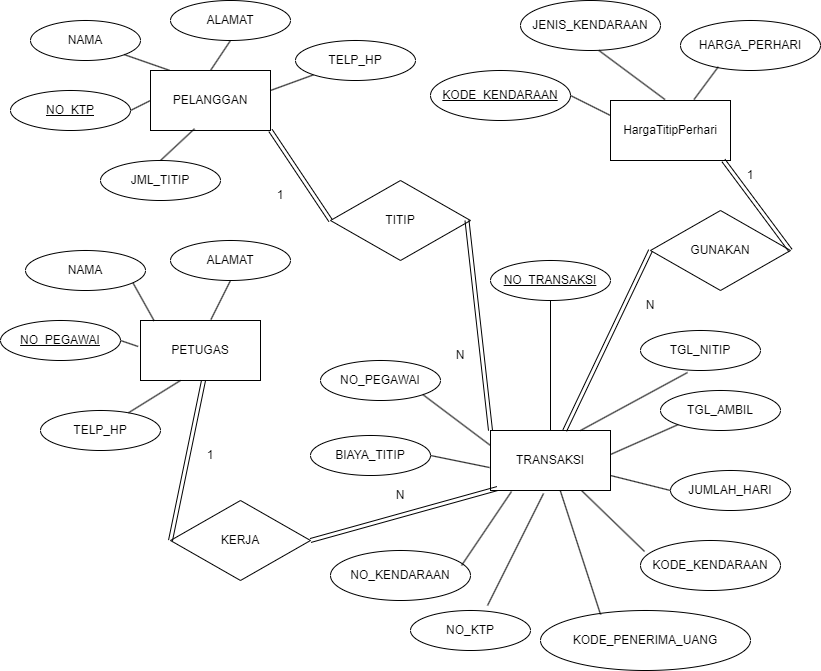

The diagram above was exported from draw.io. Its source (the exported page's mxGraphModel, read from the mxfile embedded in the PNG):
<mxGraphModel dx="1363" dy="857" grid="1" gridSize="10" guides="1" tooltips="1" connect="1" arrows="1" fold="1" page="1" pageScale="1" pageWidth="850" pageHeight="1400" math="0" shadow="0">
  <root>
    <mxCell id="0" />
    <mxCell id="1" parent="0" />
    <mxCell id="KzxyCukH7Y7XqA4Q7UCi-1" value="PELANGGAN" style="rounded=0;whiteSpace=wrap;html=1;" vertex="1" parent="1">
      <mxGeometry x="160" y="120" width="120" height="60" as="geometry" />
    </mxCell>
    <mxCell id="KzxyCukH7Y7XqA4Q7UCi-5" value="" style="endArrow=none;html=1;rounded=0;exitX=1;exitY=0.333;exitDx=0;exitDy=0;exitPerimeter=0;" edge="1" parent="1" source="KzxyCukH7Y7XqA4Q7UCi-1" target="KzxyCukH7Y7XqA4Q7UCi-13">
      <mxGeometry width="50" height="50" relative="1" as="geometry">
        <mxPoint x="350" y="160" as="sourcePoint" />
        <mxPoint x="189.96957895262994" y="99.83236689942669" as="targetPoint" />
      </mxGeometry>
    </mxCell>
    <mxCell id="KzxyCukH7Y7XqA4Q7UCi-6" value="PETUGAS" style="rounded=0;whiteSpace=wrap;html=1;" vertex="1" parent="1">
      <mxGeometry x="150" y="370" width="120" height="60" as="geometry" />
    </mxCell>
    <mxCell id="KzxyCukH7Y7XqA4Q7UCi-7" value="HargaTitipPerhari" style="rounded=0;whiteSpace=wrap;html=1;" vertex="1" parent="1">
      <mxGeometry x="620" y="150" width="120" height="60" as="geometry" />
    </mxCell>
    <mxCell id="KzxyCukH7Y7XqA4Q7UCi-8" value="TRANSAKSI" style="rounded=0;whiteSpace=wrap;html=1;" vertex="1" parent="1">
      <mxGeometry x="500" y="480" width="120" height="60" as="geometry" />
    </mxCell>
    <mxCell id="KzxyCukH7Y7XqA4Q7UCi-10" value="&lt;u&gt;NO_KTP&lt;/u&gt;" style="ellipse;whiteSpace=wrap;html=1;" vertex="1" parent="1">
      <mxGeometry x="20" y="140" width="120" height="40" as="geometry" />
    </mxCell>
    <mxCell id="KzxyCukH7Y7XqA4Q7UCi-11" value="NAMA&lt;span style=&quot;color: rgba(0, 0, 0, 0); font-family: monospace; font-size: 0px; text-align: start; text-wrap: nowrap;&quot;&gt;%3CmxGraphModel%3E%3Croot%3E%3CmxCell%20id%3D%220%22%2F%3E%3CmxCell%20id%3D%221%22%20parent%3D%220%22%2F%3E%3CmxCell%20id%3D%222%22%20value%3D%22NO_KTP%22%20style%3D%22ellipse%3BwhiteSpace%3Dwrap%3Bhtml%3D1%3B%22%20vertex%3D%221%22%20parent%3D%221%22%3E%3CmxGeometry%20x%3D%2250%22%20y%3D%22120%22%20width%3D%22120%22%20height%3D%2240%22%20as%3D%22geometry%22%2F%3E%3C%2FmxCell%3E%3C%2Froot%3E%3C%2FmxGraphModel%3E&lt;/span&gt;" style="ellipse;whiteSpace=wrap;html=1;" vertex="1" parent="1">
      <mxGeometry x="40" y="70" width="110" height="40" as="geometry" />
    </mxCell>
    <mxCell id="KzxyCukH7Y7XqA4Q7UCi-12" value="ALAMAT" style="ellipse;whiteSpace=wrap;html=1;" vertex="1" parent="1">
      <mxGeometry x="180" y="50" width="120" height="40" as="geometry" />
    </mxCell>
    <mxCell id="KzxyCukH7Y7XqA4Q7UCi-13" value="TELP_HP" style="ellipse;whiteSpace=wrap;html=1;" vertex="1" parent="1">
      <mxGeometry x="305" y="90" width="120" height="40" as="geometry" />
    </mxCell>
    <mxCell id="KzxyCukH7Y7XqA4Q7UCi-15" value="" style="endArrow=none;html=1;rounded=0;exitX=0.5;exitY=0;exitDx=0;exitDy=0;entryX=0.5;entryY=1;entryDx=0;entryDy=0;" edge="1" parent="1" source="KzxyCukH7Y7XqA4Q7UCi-1" target="KzxyCukH7Y7XqA4Q7UCi-12">
      <mxGeometry width="50" height="50" relative="1" as="geometry">
        <mxPoint x="270" y="150" as="sourcePoint" />
        <mxPoint x="341" y="116" as="targetPoint" />
      </mxGeometry>
    </mxCell>
    <mxCell id="KzxyCukH7Y7XqA4Q7UCi-16" value="" style="endArrow=none;html=1;rounded=0;exitX=0.156;exitY=-0.004;exitDx=0;exitDy=0;entryX=1;entryY=1;entryDx=0;entryDy=0;exitPerimeter=0;" edge="1" parent="1" source="KzxyCukH7Y7XqA4Q7UCi-1" target="KzxyCukH7Y7XqA4Q7UCi-11">
      <mxGeometry width="50" height="50" relative="1" as="geometry">
        <mxPoint x="190" y="170" as="sourcePoint" />
        <mxPoint x="160" y="110" as="targetPoint" />
      </mxGeometry>
    </mxCell>
    <mxCell id="KzxyCukH7Y7XqA4Q7UCi-17" value="" style="endArrow=none;html=1;rounded=0;exitX=0;exitY=0.5;exitDx=0;exitDy=0;entryX=1;entryY=0.5;entryDx=0;entryDy=0;entryPerimeter=0;" edge="1" parent="1" source="KzxyCukH7Y7XqA4Q7UCi-1" target="KzxyCukH7Y7XqA4Q7UCi-10">
      <mxGeometry width="50" height="50" relative="1" as="geometry">
        <mxPoint x="210" y="150" as="sourcePoint" />
        <mxPoint x="170" y="120" as="targetPoint" />
      </mxGeometry>
    </mxCell>
    <mxCell id="KzxyCukH7Y7XqA4Q7UCi-18" value="" style="shape=link;html=1;rounded=0;entryX=0;entryY=0.5;entryDx=0;entryDy=0;" edge="1" parent="1" target="KzxyCukH7Y7XqA4Q7UCi-33">
      <mxGeometry width="100" relative="1" as="geometry">
        <mxPoint x="280" y="180" as="sourcePoint" />
        <mxPoint x="330" y="260" as="targetPoint" />
      </mxGeometry>
    </mxCell>
    <mxCell id="KzxyCukH7Y7XqA4Q7UCi-19" value="&lt;u&gt;NO_PEGAWAI&lt;/u&gt;" style="ellipse;whiteSpace=wrap;html=1;" vertex="1" parent="1">
      <mxGeometry x="10" y="370" width="120" height="40" as="geometry" />
    </mxCell>
    <mxCell id="KzxyCukH7Y7XqA4Q7UCi-20" value="NAMA" style="ellipse;whiteSpace=wrap;html=1;" vertex="1" parent="1">
      <mxGeometry x="35" y="300" width="120" height="40" as="geometry" />
    </mxCell>
    <mxCell id="KzxyCukH7Y7XqA4Q7UCi-21" value="ALAMAT" style="ellipse;whiteSpace=wrap;html=1;" vertex="1" parent="1">
      <mxGeometry x="180" y="290" width="120" height="40" as="geometry" />
    </mxCell>
    <mxCell id="KzxyCukH7Y7XqA4Q7UCi-22" value="TELP_HP" style="ellipse;whiteSpace=wrap;html=1;" vertex="1" parent="1">
      <mxGeometry x="50" y="460" width="120" height="40" as="geometry" />
    </mxCell>
    <mxCell id="KzxyCukH7Y7XqA4Q7UCi-23" value="" style="endArrow=none;html=1;rounded=0;exitX=0.333;exitY=1;exitDx=0;exitDy=0;exitPerimeter=0;" edge="1" parent="1" source="KzxyCukH7Y7XqA4Q7UCi-6" target="KzxyCukH7Y7XqA4Q7UCi-22">
      <mxGeometry width="50" height="50" relative="1" as="geometry">
        <mxPoint x="350" y="389" as="sourcePoint" />
        <mxPoint x="400" y="365" as="targetPoint" />
      </mxGeometry>
    </mxCell>
    <mxCell id="KzxyCukH7Y7XqA4Q7UCi-24" value="" style="endArrow=none;html=1;rounded=0;entryX=0.5;entryY=1;entryDx=0;entryDy=0;exitX=0.587;exitY=-0.016;exitDx=0;exitDy=0;exitPerimeter=0;" edge="1" parent="1" source="KzxyCukH7Y7XqA4Q7UCi-6" target="KzxyCukH7Y7XqA4Q7UCi-21">
      <mxGeometry width="50" height="50" relative="1" as="geometry">
        <mxPoint x="275" y="490" as="sourcePoint" />
        <mxPoint x="422" y="372" as="targetPoint" />
      </mxGeometry>
    </mxCell>
    <mxCell id="KzxyCukH7Y7XqA4Q7UCi-25" value="" style="endArrow=none;html=1;rounded=0;exitX=0.114;exitY=0.006;exitDx=0;exitDy=0;exitPerimeter=0;entryX=0.896;entryY=0.811;entryDx=0;entryDy=0;entryPerimeter=0;" edge="1" parent="1" source="KzxyCukH7Y7XqA4Q7UCi-6" target="KzxyCukH7Y7XqA4Q7UCi-20">
      <mxGeometry width="50" height="50" relative="1" as="geometry">
        <mxPoint x="193" y="382" as="sourcePoint" />
        <mxPoint x="200" y="330" as="targetPoint" />
      </mxGeometry>
    </mxCell>
    <mxCell id="KzxyCukH7Y7XqA4Q7UCi-26" value="" style="endArrow=none;html=1;rounded=0;exitX=-0.02;exitY=0.433;exitDx=0;exitDy=0;exitPerimeter=0;entryX=1;entryY=0.5;entryDx=0;entryDy=0;" edge="1" parent="1" source="KzxyCukH7Y7XqA4Q7UCi-6" target="KzxyCukH7Y7XqA4Q7UCi-19">
      <mxGeometry width="50" height="50" relative="1" as="geometry">
        <mxPoint x="285" y="397" as="sourcePoint" />
        <mxPoint x="218" y="362" as="targetPoint" />
      </mxGeometry>
    </mxCell>
    <mxCell id="KzxyCukH7Y7XqA4Q7UCi-27" value="&lt;u&gt;KODE_KENDARAAN&lt;/u&gt;" style="ellipse;whiteSpace=wrap;html=1;" vertex="1" parent="1">
      <mxGeometry x="440" y="120" width="140" height="50" as="geometry" />
    </mxCell>
    <mxCell id="KzxyCukH7Y7XqA4Q7UCi-28" value="JENIS_KENDARAAN" style="ellipse;whiteSpace=wrap;html=1;" vertex="1" parent="1">
      <mxGeometry x="530" y="50" width="140" height="50" as="geometry" />
    </mxCell>
    <mxCell id="KzxyCukH7Y7XqA4Q7UCi-29" value="HARGA_PERHARI" style="ellipse;whiteSpace=wrap;html=1;" vertex="1" parent="1">
      <mxGeometry x="690" y="70" width="140" height="50" as="geometry" />
    </mxCell>
    <mxCell id="KzxyCukH7Y7XqA4Q7UCi-30" value="" style="endArrow=none;html=1;rounded=0;exitX=0.696;exitY=-0.016;exitDx=0;exitDy=0;exitPerimeter=0;entryX=0.27;entryY=0.926;entryDx=0;entryDy=0;entryPerimeter=0;" edge="1" parent="1" source="KzxyCukH7Y7XqA4Q7UCi-7" target="KzxyCukH7Y7XqA4Q7UCi-29">
      <mxGeometry width="50" height="50" relative="1" as="geometry">
        <mxPoint x="680" y="180" as="sourcePoint" />
        <mxPoint x="727" y="157" as="targetPoint" />
      </mxGeometry>
    </mxCell>
    <mxCell id="KzxyCukH7Y7XqA4Q7UCi-31" value="" style="endArrow=none;html=1;rounded=0;exitX=0.454;exitY=-0.016;exitDx=0;exitDy=0;exitPerimeter=0;entryX=0.56;entryY=0.999;entryDx=0;entryDy=0;entryPerimeter=0;" edge="1" parent="1" source="KzxyCukH7Y7XqA4Q7UCi-7" target="KzxyCukH7Y7XqA4Q7UCi-28">
      <mxGeometry width="50" height="50" relative="1" as="geometry">
        <mxPoint x="724" y="189" as="sourcePoint" />
        <mxPoint x="748" y="156" as="targetPoint" />
      </mxGeometry>
    </mxCell>
    <mxCell id="KzxyCukH7Y7XqA4Q7UCi-32" value="" style="endArrow=none;html=1;rounded=0;entryX=1;entryY=0.5;entryDx=0;entryDy=0;exitX=0;exitY=0.25;exitDx=0;exitDy=0;" edge="1" parent="1" source="KzxyCukH7Y7XqA4Q7UCi-7" target="KzxyCukH7Y7XqA4Q7UCi-27">
      <mxGeometry width="50" height="50" relative="1" as="geometry">
        <mxPoint x="620" y="200" as="sourcePoint" />
        <mxPoint x="601" y="135.5" as="targetPoint" />
      </mxGeometry>
    </mxCell>
    <mxCell id="KzxyCukH7Y7XqA4Q7UCi-33" value="TITIP" style="rhombus;whiteSpace=wrap;html=1;" vertex="1" parent="1">
      <mxGeometry x="340" y="230" width="140" height="80" as="geometry" />
    </mxCell>
    <mxCell id="KzxyCukH7Y7XqA4Q7UCi-35" value="&lt;u&gt;NO_TRANSAKSI&lt;/u&gt;" style="ellipse;whiteSpace=wrap;html=1;" vertex="1" parent="1">
      <mxGeometry x="500" y="310" width="120" height="40" as="geometry" />
    </mxCell>
    <mxCell id="KzxyCukH7Y7XqA4Q7UCi-37" value="TGL_NITIP" style="ellipse;whiteSpace=wrap;html=1;" vertex="1" parent="1">
      <mxGeometry x="650" y="380" width="120" height="40" as="geometry" />
    </mxCell>
    <mxCell id="KzxyCukH7Y7XqA4Q7UCi-38" value="TGL_AMBIL" style="ellipse;whiteSpace=wrap;html=1;" vertex="1" parent="1">
      <mxGeometry x="670" y="440" width="120" height="40" as="geometry" />
    </mxCell>
    <mxCell id="KzxyCukH7Y7XqA4Q7UCi-39" value="JUMLAH_HARI" style="ellipse;whiteSpace=wrap;html=1;" vertex="1" parent="1">
      <mxGeometry x="680" y="520" width="120" height="40" as="geometry" />
    </mxCell>
    <mxCell id="KzxyCukH7Y7XqA4Q7UCi-40" value="KODE_KENDARAAN" style="ellipse;whiteSpace=wrap;html=1;" vertex="1" parent="1">
      <mxGeometry x="650" y="590" width="140" height="50" as="geometry" />
    </mxCell>
    <mxCell id="KzxyCukH7Y7XqA4Q7UCi-41" value="NO_KTP" style="ellipse;whiteSpace=wrap;html=1;" vertex="1" parent="1">
      <mxGeometry x="420" y="660" width="120" height="40" as="geometry" />
    </mxCell>
    <mxCell id="KzxyCukH7Y7XqA4Q7UCi-42" value="NO_KENDARAAN" style="ellipse;whiteSpace=wrap;html=1;" vertex="1" parent="1">
      <mxGeometry x="340" y="600" width="140" height="50" as="geometry" />
    </mxCell>
    <mxCell id="KzxyCukH7Y7XqA4Q7UCi-43" value="BIAYA_TITIP" style="ellipse;whiteSpace=wrap;html=1;" vertex="1" parent="1">
      <mxGeometry x="320" y="485" width="120" height="40" as="geometry" />
    </mxCell>
    <mxCell id="KzxyCukH7Y7XqA4Q7UCi-44" value="NO_PEGAWAI" style="ellipse;whiteSpace=wrap;html=1;" vertex="1" parent="1">
      <mxGeometry x="330" y="410" width="120" height="40" as="geometry" />
    </mxCell>
    <mxCell id="KzxyCukH7Y7XqA4Q7UCi-45" value="" style="endArrow=none;html=1;rounded=0;exitX=0.5;exitY=1;exitDx=0;exitDy=0;entryX=0.5;entryY=0;entryDx=0;entryDy=0;" edge="1" parent="1" source="KzxyCukH7Y7XqA4Q7UCi-35" target="KzxyCukH7Y7XqA4Q7UCi-8">
      <mxGeometry width="50" height="50" relative="1" as="geometry">
        <mxPoint x="230" y="379" as="sourcePoint" />
        <mxPoint x="550" y="470" as="targetPoint" />
      </mxGeometry>
    </mxCell>
    <mxCell id="KzxyCukH7Y7XqA4Q7UCi-46" value="" style="endArrow=none;html=1;rounded=0;exitX=0.392;exitY=1.05;exitDx=0;exitDy=0;entryX=0.75;entryY=0;entryDx=0;entryDy=0;exitPerimeter=0;" edge="1" parent="1" source="KzxyCukH7Y7XqA4Q7UCi-37" target="KzxyCukH7Y7XqA4Q7UCi-8">
      <mxGeometry width="50" height="50" relative="1" as="geometry">
        <mxPoint x="550" y="410" as="sourcePoint" />
        <mxPoint x="570" y="490" as="targetPoint" />
      </mxGeometry>
    </mxCell>
    <mxCell id="KzxyCukH7Y7XqA4Q7UCi-47" value="" style="endArrow=none;html=1;rounded=0;exitX=0;exitY=1;exitDx=0;exitDy=0;entryX=1;entryY=0.4;entryDx=0;entryDy=0;entryPerimeter=0;" edge="1" parent="1" source="KzxyCukH7Y7XqA4Q7UCi-38" target="KzxyCukH7Y7XqA4Q7UCi-8">
      <mxGeometry width="50" height="50" relative="1" as="geometry">
        <mxPoint x="687" y="422" as="sourcePoint" />
        <mxPoint x="600" y="490" as="targetPoint" />
      </mxGeometry>
    </mxCell>
    <mxCell id="KzxyCukH7Y7XqA4Q7UCi-48" value="" style="endArrow=none;html=1;rounded=0;exitX=0;exitY=0.5;exitDx=0;exitDy=0;entryX=1;entryY=0.75;entryDx=0;entryDy=0;" edge="1" parent="1" source="KzxyCukH7Y7XqA4Q7UCi-39" target="KzxyCukH7Y7XqA4Q7UCi-8">
      <mxGeometry width="50" height="50" relative="1" as="geometry">
        <mxPoint x="698" y="484" as="sourcePoint" />
        <mxPoint x="630" y="514" as="targetPoint" />
      </mxGeometry>
    </mxCell>
    <mxCell id="KzxyCukH7Y7XqA4Q7UCi-49" value="" style="endArrow=none;html=1;rounded=0;exitX=0.029;exitY=0.22;exitDx=0;exitDy=0;exitPerimeter=0;" edge="1" parent="1" source="KzxyCukH7Y7XqA4Q7UCi-40" target="KzxyCukH7Y7XqA4Q7UCi-8">
      <mxGeometry width="50" height="50" relative="1" as="geometry">
        <mxPoint x="690" y="550" as="sourcePoint" />
        <mxPoint x="598" y="547" as="targetPoint" />
      </mxGeometry>
    </mxCell>
    <mxCell id="KzxyCukH7Y7XqA4Q7UCi-50" value="" style="endArrow=none;html=1;rounded=0;entryX=0.442;entryY=1.05;entryDx=0;entryDy=0;entryPerimeter=0;exitX=0.642;exitY=-0.125;exitDx=0;exitDy=0;exitPerimeter=0;" edge="1" parent="1" source="KzxyCukH7Y7XqA4Q7UCi-41" target="KzxyCukH7Y7XqA4Q7UCi-8">
      <mxGeometry width="50" height="50" relative="1" as="geometry">
        <mxPoint x="600" y="614" as="sourcePoint" />
        <mxPoint x="544" y="560" as="targetPoint" />
      </mxGeometry>
    </mxCell>
    <mxCell id="KzxyCukH7Y7XqA4Q7UCi-51" value="" style="endArrow=none;html=1;rounded=0;entryX=0.175;entryY=1.017;entryDx=0;entryDy=0;entryPerimeter=0;exitX=0.936;exitY=0.3;exitDx=0;exitDy=0;exitPerimeter=0;" edge="1" parent="1" source="KzxyCukH7Y7XqA4Q7UCi-42" target="KzxyCukH7Y7XqA4Q7UCi-8">
      <mxGeometry width="50" height="50" relative="1" as="geometry">
        <mxPoint x="588" y="649" as="sourcePoint" />
        <mxPoint x="563" y="553" as="targetPoint" />
      </mxGeometry>
    </mxCell>
    <mxCell id="KzxyCukH7Y7XqA4Q7UCi-52" value="" style="endArrow=none;html=1;rounded=0;entryX=-0.008;entryY=0.617;entryDx=0;entryDy=0;entryPerimeter=0;exitX=1;exitY=0.5;exitDx=0;exitDy=0;" edge="1" parent="1" source="KzxyCukH7Y7XqA4Q7UCi-43" target="KzxyCukH7Y7XqA4Q7UCi-8">
      <mxGeometry width="50" height="50" relative="1" as="geometry">
        <mxPoint x="511" y="625" as="sourcePoint" />
        <mxPoint x="531" y="551" as="targetPoint" />
      </mxGeometry>
    </mxCell>
    <mxCell id="KzxyCukH7Y7XqA4Q7UCi-53" value="" style="endArrow=none;html=1;rounded=0;entryX=0;entryY=0.25;entryDx=0;entryDy=0;exitX=1;exitY=1;exitDx=0;exitDy=0;" edge="1" parent="1" source="KzxyCukH7Y7XqA4Q7UCi-44" target="KzxyCukH7Y7XqA4Q7UCi-8">
      <mxGeometry width="50" height="50" relative="1" as="geometry">
        <mxPoint x="450" y="550" as="sourcePoint" />
        <mxPoint x="509" y="527" as="targetPoint" />
      </mxGeometry>
    </mxCell>
    <mxCell id="KzxyCukH7Y7XqA4Q7UCi-55" value="" style="shape=link;html=1;rounded=0;exitX=0.938;exitY=1.046;exitDx=0;exitDy=0;exitPerimeter=0;entryX=0;entryY=0;entryDx=0;entryDy=0;" edge="1" parent="1" target="KzxyCukH7Y7XqA4Q7UCi-8">
      <mxGeometry width="100" relative="1" as="geometry">
        <mxPoint x="476.5" y="270" as="sourcePoint" />
        <mxPoint x="543.5" y="357" as="targetPoint" />
      </mxGeometry>
    </mxCell>
    <mxCell id="KzxyCukH7Y7XqA4Q7UCi-56" value="1" style="text;html=1;align=center;verticalAlign=middle;whiteSpace=wrap;rounded=0;" vertex="1" parent="1">
      <mxGeometry x="260" y="230" width="60" height="30" as="geometry" />
    </mxCell>
    <mxCell id="KzxyCukH7Y7XqA4Q7UCi-57" value="N" style="text;html=1;align=center;verticalAlign=middle;whiteSpace=wrap;rounded=0;" vertex="1" parent="1">
      <mxGeometry x="440" y="390" width="60" height="30" as="geometry" />
    </mxCell>
    <mxCell id="KzxyCukH7Y7XqA4Q7UCi-58" value="KERJA" style="rhombus;whiteSpace=wrap;html=1;" vertex="1" parent="1">
      <mxGeometry x="180" y="550" width="140" height="80" as="geometry" />
    </mxCell>
    <mxCell id="KzxyCukH7Y7XqA4Q7UCi-59" value="" style="shape=link;html=1;rounded=0;exitX=0.938;exitY=1.046;exitDx=0;exitDy=0;exitPerimeter=0;entryX=0;entryY=0.5;entryDx=0;entryDy=0;" edge="1" parent="1" target="KzxyCukH7Y7XqA4Q7UCi-58">
      <mxGeometry width="100" relative="1" as="geometry">
        <mxPoint x="213" y="430" as="sourcePoint" />
        <mxPoint x="280" y="517" as="targetPoint" />
      </mxGeometry>
    </mxCell>
    <mxCell id="KzxyCukH7Y7XqA4Q7UCi-60" value="" style="shape=link;html=1;rounded=0;exitX=0.058;exitY=0.967;exitDx=0;exitDy=0;exitPerimeter=0;entryX=1;entryY=0.5;entryDx=0;entryDy=0;" edge="1" parent="1" source="KzxyCukH7Y7XqA4Q7UCi-8" target="KzxyCukH7Y7XqA4Q7UCi-58">
      <mxGeometry width="100" relative="1" as="geometry">
        <mxPoint x="223" y="440" as="sourcePoint" />
        <mxPoint x="190" y="600" as="targetPoint" />
      </mxGeometry>
    </mxCell>
    <mxCell id="KzxyCukH7Y7XqA4Q7UCi-61" value="GUNAKAN" style="rhombus;whiteSpace=wrap;html=1;" vertex="1" parent="1">
      <mxGeometry x="660" y="260" width="140" height="80" as="geometry" />
    </mxCell>
    <mxCell id="KzxyCukH7Y7XqA4Q7UCi-62" value="" style="shape=link;html=1;rounded=0;exitX=0.938;exitY=1.046;exitDx=0;exitDy=0;exitPerimeter=0;entryX=1;entryY=0.5;entryDx=0;entryDy=0;" edge="1" parent="1" target="KzxyCukH7Y7XqA4Q7UCi-61">
      <mxGeometry width="100" relative="1" as="geometry">
        <mxPoint x="733" y="210" as="sourcePoint" />
        <mxPoint x="800" y="297" as="targetPoint" />
      </mxGeometry>
    </mxCell>
    <mxCell id="KzxyCukH7Y7XqA4Q7UCi-64" value="" style="shape=link;html=1;rounded=0;exitX=0.938;exitY=1.046;exitDx=0;exitDy=0;exitPerimeter=0;" edge="1" parent="1" target="KzxyCukH7Y7XqA4Q7UCi-8">
      <mxGeometry width="100" relative="1" as="geometry">
        <mxPoint x="660" y="300" as="sourcePoint" />
        <mxPoint x="727" y="390" as="targetPoint" />
      </mxGeometry>
    </mxCell>
    <mxCell id="KzxyCukH7Y7XqA4Q7UCi-65" value="1" style="text;html=1;align=center;verticalAlign=middle;whiteSpace=wrap;rounded=0;" vertex="1" parent="1">
      <mxGeometry x="190" y="490" width="60" height="30" as="geometry" />
    </mxCell>
    <mxCell id="KzxyCukH7Y7XqA4Q7UCi-66" value="N" style="text;html=1;align=center;verticalAlign=middle;whiteSpace=wrap;rounded=0;" vertex="1" parent="1">
      <mxGeometry x="380" y="530" width="60" height="30" as="geometry" />
    </mxCell>
    <mxCell id="KzxyCukH7Y7XqA4Q7UCi-67" value="1" style="text;html=1;align=center;verticalAlign=middle;whiteSpace=wrap;rounded=0;" vertex="1" parent="1">
      <mxGeometry x="730" y="210" width="60" height="30" as="geometry" />
    </mxCell>
    <mxCell id="KzxyCukH7Y7XqA4Q7UCi-68" value="N" style="text;html=1;align=center;verticalAlign=middle;whiteSpace=wrap;rounded=0;" vertex="1" parent="1">
      <mxGeometry x="630" y="340" width="60" height="30" as="geometry" />
    </mxCell>
    <mxCell id="KzxyCukH7Y7XqA4Q7UCi-69" value="JML_TITIP" style="ellipse;whiteSpace=wrap;html=1;" vertex="1" parent="1">
      <mxGeometry x="110" y="210" width="120" height="40" as="geometry" />
    </mxCell>
    <mxCell id="KzxyCukH7Y7XqA4Q7UCi-70" value="" style="endArrow=none;html=1;rounded=0;exitX=1;exitY=0.333;exitDx=0;exitDy=0;exitPerimeter=0;entryX=0.367;entryY=0.971;entryDx=0;entryDy=0;entryPerimeter=0;" edge="1" parent="1" target="KzxyCukH7Y7XqA4Q7UCi-1">
      <mxGeometry width="50" height="50" relative="1" as="geometry">
        <mxPoint x="170" y="210" as="sourcePoint" />
        <mxPoint x="214" y="194" as="targetPoint" />
      </mxGeometry>
    </mxCell>
    <mxCell id="KzxyCukH7Y7XqA4Q7UCi-71" value="KODE_PENERIMA_UANG" style="ellipse;whiteSpace=wrap;html=1;" vertex="1" parent="1">
      <mxGeometry x="550" y="660" width="210" height="60" as="geometry" />
    </mxCell>
    <mxCell id="KzxyCukH7Y7XqA4Q7UCi-72" value="" style="endArrow=none;html=1;rounded=0;entryX=0.286;entryY=0.067;entryDx=0;entryDy=0;entryPerimeter=0;" edge="1" parent="1" source="KzxyCukH7Y7XqA4Q7UCi-8" target="KzxyCukH7Y7XqA4Q7UCi-71">
      <mxGeometry width="50" height="50" relative="1" as="geometry">
        <mxPoint x="579" y="550" as="sourcePoint" />
        <mxPoint x="579" y="680" as="targetPoint" />
      </mxGeometry>
    </mxCell>
  </root>
</mxGraphModel>